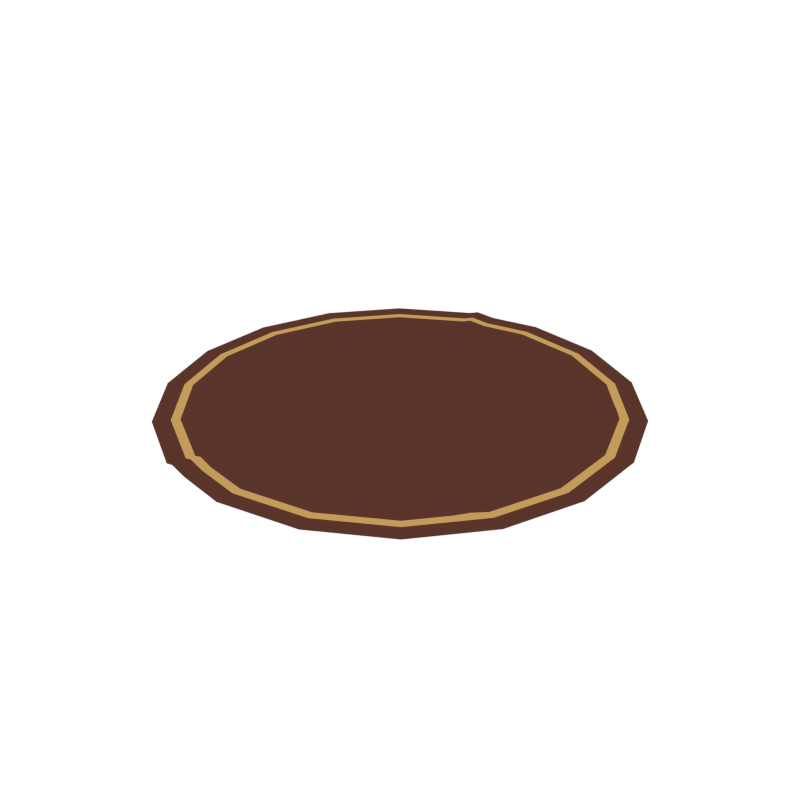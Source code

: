 # Source: Carpet_Round.blend  (saved by Blender 2.79.0; exported with 4.5.12 LTS)
import bpy
from mathutils import Matrix  # noqa: F401  (used for matrix-valued properties, if any)

bpy.ops.wm.read_factory_settings(use_empty=True)
scene = bpy.context.scene
scene.name = 'Scene'

# ---- collections
col_collection_1 = bpy.data.collections.new('Collection 1'); scene.collection.children.link(col_collection_1)

# ---- materials (node trees are filled in below, after node groups)
mat_darkred = bpy.data.materials.new('DarkRed')
mat_darkred.alpha_threshold = 0.0
mat_darkred.diffuse_color = (0.1025, 0.03488, 0.02317, 1.0)
mat_darkred.roughness = 0.5
mat_lightorange = bpy.data.materials.new('LightOrange')
mat_lightorange.alpha_threshold = 0.0
mat_lightorange.diffuse_color = (0.5488, 0.3292, 0.1052, 1.0)
mat_lightorange.roughness = 0.5

# ---- node groups
ng_auto_smooth = bpy.data.node_groups.new('Auto Smooth', 'GeometryNodeTree')
_s = ng_auto_smooth.interface.new_socket(name='Geometry', in_out='OUTPUT', socket_type='NodeSocketGeometry')
_s = ng_auto_smooth.interface.new_socket(name='Geometry', in_out='INPUT', socket_type='NodeSocketGeometry')
_s = ng_auto_smooth.interface.new_socket(name='Angle', in_out='INPUT', socket_type='NodeSocketFloat')
_s.subtype = 'ANGLE'
_s.min_value = 0.0
_s.max_value = 3.142
ng_auto_smooth.is_modifier = True
_N = ng_auto_smooth.nodes; _L = ng_auto_smooth.links
n0 = _N.new('NodeGroupOutput'); n0.name = 'Group Output'; n0.location = (480, -100)
n1 = _N.new('NodeGroupInput'); n1.name = 'Group Input'; n1.location = (-420, -300)
n2 = _N.new('NodeGroupInput'); n2.name = 'Group Input.001'; n2.location = (-60, -100)
n3 = _N.new('GeometryNodeSetShadeSmooth'); n3.name = 'Set Shade Smooth'; n3.location = (120, -100)
n3.domain = 'EDGE'
n4 = _N.new('GeometryNodeSetShadeSmooth'); n4.name = 'Set Shade Smooth.001'; n4.location = (300, -100)
n5 = _N.new('GeometryNodeInputMeshEdgeAngle'); n5.name = 'Edge Angle'; n5.location = (-420, -220)
n6 = _N.new('GeometryNodeInputEdgeSmooth'); n6.name = 'Is Edge Smooth'; n6.location = (-60, -160)
n7 = _N.new('GeometryNodeInputShadeSmooth'); n7.name = 'Is Face Smooth'; n7.location = (-240, -340)
n8 = _N.new('FunctionNodeBooleanMath'); n8.name = 'Boolean Math'; n8.location = (-60, -220)
n9 = _N.new('FunctionNodeCompare'); n9.name = 'Compare'; n9.location = (-240, -180)
n9.operation = 'LESS_EQUAL'
_L.new(n5.outputs[0], n9.inputs[0])
_L.new(n4.outputs[0], n0.inputs[0])
_L.new(n1.outputs[1], n9.inputs[1])
_L.new(n9.outputs[0], n8.inputs[0])
_L.new(n7.outputs[0], n8.inputs[1])
_L.new(n2.outputs[0], n3.inputs[0])
_L.new(n6.outputs[0], n3.inputs[1])
_L.new(n3.outputs[0], n4.inputs[0])
_L.new(n8.outputs[0], n3.inputs[2])
n0.is_active_output = True

# ---- material node trees

# ---- world
world_world = bpy.data.worlds.new('World'); scene.world = world_world
world_world.color = (1.0, 1.0, 1.0)
world_world.use_sun_shadow = False
world_world.sun_shadow_jitter_overblur = 0.0
world_world.cycles.sampling_method = 'NONE'
world_world.cycles.sample_map_resolution = 256

# ---- meshes
me_cylinder_038 = bpy.data.meshes.new('Cylinder.038')
me_cylinder_038.from_pydata([(-0.4005, 1.1, -1.339e-07), (-5.357e-07, 1.123, -1.339e-07), (-0.7528, 0.8971, -1.339e-07), (0.3842, 1.056, -1.339e-07), (-1.014, 0.5856, -1.339e-07), (0.7221, 0.8606, -1.339e-07), (-1.153, 0.2034, -1.339e-07), (0.9729, 0.5617, -1.339e-07), (-1.153, -0.2034, -1.339e-07), (1.106, 0.1951, -1.339e-07), (-1.014, -0.5856, -1.339e-07), (1.106, -0.1951, -1.339e-07), (-0.7528, -0.8971, -1.339e-07), (0.9729, -0.5617, -1.339e-07), (-0.4005, -1.1, -1.339e-07), (0.7221, -0.8606, -1.339e-07), (-2.678e-07, -1.171, -1.339e-07), (0.3842, -1.056, -1.339e-07), (0.4005, -1.1, -1.339e-07), (-2.678e-07, -1.123, -1.339e-07), (0.7528, -0.8971, -1.339e-07), (-0.3842, -1.056, -1.339e-07), (1.014, -0.5856, -1.339e-07), (-0.7221, -0.8606, -1.339e-07), (1.153, -0.2034, -1.339e-07), (-0.9729, -0.5617, -1.339e-07), (1.153, 0.2034, -1.339e-07), (-1.106, -0.1951, -1.339e-07), (1.014, 0.5856, -1.339e-07), (-1.106, 0.1951, -1.339e-07), (0.7528, 0.8971, -1.339e-07), (-0.9729, 0.5617, -1.339e-07), (-5.357e-07, 1.171, -1.339e-07), (-0.7221, 0.8606, -1.339e-07), (0.4005, 1.1, -1.339e-07), (-0.3842, 1.056, -1.339e-07), (-5.357e-07, 1.266, -1.339e-07), (-0.4329, 1.189, -1.339e-07), (-0.8135, 0.9695, -1.339e-07), (-1.096, 0.6328, -1.339e-07), (-1.246, 0.2198, -1.339e-07), (-1.246, -0.2198, -1.339e-07), (-1.096, -0.6328, -1.339e-07), (-0.8135, -0.9695, -1.339e-07), (-0.4329, -1.189, -1.339e-07), (-2.678e-07, -1.266, -1.339e-07), (0.4329, -1.189, -1.339e-07), (0.8135, -0.9695, -1.339e-07), (1.096, -0.6328, -1.339e-07), (1.246, -0.2198, -1.339e-07), (1.246, 0.2198, -1.339e-07), (1.096, 0.6328, -1.339e-07), (0.8135, 0.9695, -1.339e-07), (0.4329, 1.189, -1.339e-07), (-0.3503, 1.109, 0.01574), (-0.336, -1.064, 0.01574), (-0.3503, -1.109, 0.01574), (-0.336, 1.064, 0.01574), (-0.3786, 1.199, 0.01574), (-0.3786, -1.199, 0.01574), (-0.2431, -1.081, -1.339e-07), (-0.2534, -1.126, -1.339e-07), (-0.2738, -1.217, -1.339e-07), (-0.2534, 1.126, -1.339e-07), (-0.2431, 1.081, -1.339e-07), (-0.2738, 1.217, -1.339e-07), (0.9206, 0.624, 0.005966), (0.9206, -0.624, 0.005966), (0.9597, -0.6505, -1.339e-07), (0.9597, 0.6505, -1.339e-07), (1.037, -0.703, -1.339e-07), (1.037, 0.703, -1.339e-07), (0.869, 0.6855, -1.339e-07), (0.9059, 0.7146, -1.339e-07), (0.979, 0.7723, -1.339e-07), (0.869, -0.6855, -1.339e-07), (0.9059, -0.7146, -1.339e-07), (0.979, -0.7723, -1.339e-07)], [], [(27, 8, 10, 25), (3, 34, 32, 1), (17, 18, 20, 15), (72, 73, 30, 5), (31, 4, 6, 29), (60, 61, 16, 19), (11, 24, 26, 9), (35, 0, 2, 33), (25, 10, 12, 23), (67, 68, 22, 13), (5, 30, 34, 3), (29, 6, 8, 27), (19, 16, 18, 17), (9, 26, 28, 7), (33, 2, 4, 31), (23, 12, 14, 21), (3, 1, 19, 17, 15, 5), (13, 22, 24, 11), (57, 54, 0, 35), (4, 39, 40, 6), (24, 49, 50, 26), (61, 62, 45, 16), (16, 45, 46, 18), (6, 40, 41, 8), (26, 50, 51, 28), (8, 41, 42, 10), (73, 74, 52, 30), (54, 58, 37, 0), (18, 46, 47, 20), (0, 37, 38, 2), (68, 70, 48, 22), (10, 42, 43, 12), (30, 52, 53, 34), (12, 43, 44, 14), (34, 53, 36, 32), (2, 38, 39, 4), (22, 48, 49, 24), (64, 57, 55, 60), (35, 33, 31, 29, 27, 25, 23, 21), (57, 35, 21, 55), (63, 65, 58, 54), (14, 44, 59, 56), (64, 63, 54, 57), (21, 14, 56, 55), (1, 32, 63, 64), (32, 36, 65, 63), (1, 64, 60, 19), (56, 59, 62, 61), (55, 56, 61, 60), (75, 67, 66, 72), (67, 13, 7, 66), (13, 11, 9, 7), (76, 77, 70, 68), (28, 51, 71, 69), (75, 76, 68, 67), (7, 28, 69, 66), (15, 20, 76, 75), (20, 47, 77, 76), (15, 75, 72, 5), (69, 71, 74, 73), (66, 69, 73, 72)])
me_cylinder_038.polygons.foreach_set('use_smooth', [True] * 61)
me_cylinder_038.polygons.foreach_set('material_index', [1, 1, 1, 1, 1, 1, 1, 1, 1, 1, 1, 1, 1, 1, 1, 1, 0, 1, 1, 0, 0, 0, 0, 0, 0, 0, 0, 0, 0, 0, 0, 0, 0, 0, 0, 0, 0, 0, 0, 0, 0, 0, 1, 1, 1, 0, 0, 0, 1, 0, 0, 0, 0, 0, 1, 1, 1, 0, 0, 0, 1])
me_cylinder_038.materials.append(mat_darkred)
me_cylinder_038.materials.append(mat_lightorange)
me_cylinder_038.use_remesh_preserve_volume = False
me_cylinder_038.use_remesh_preserve_attributes = False
me_cylinder_038.use_mirror_vertex_groups = False
me_cylinder_038.update()

# ---- objects
ob_carpet_round = bpy.data.objects.new('Carpet_Round', me_cylinder_038)

# ---- transforms, parenting, visibility, modifiers, constraints
ob_carpet_round.location = (0.0, 0.0, 0.0)
ob_carpet_round.lineart.crease_threshold = 0.0
_m = ob_carpet_round.modifiers.new('Auto Smooth', 'NODES')
_m.node_group = ng_auto_smooth
_gi = [s.identifier for s in ng_auto_smooth.interface.items_tree if s.item_type == 'SOCKET' and s.in_out == 'INPUT']
_m[_gi[1]] = 0.5655  # Angle

# ---- collection membership
col_collection_1.objects.link(ob_carpet_round)

# ---- scene / render settings (as saved in the file)
scene.frame_start = 1; scene.frame_end = 250; scene.frame_set(0)
scene.render.engine = 'CYCLES'
scene.render.resolution_x = 1000
scene.render.resolution_y = 1000
scene.render.dither_intensity = 0.0
scene.cycles.samples = 200
scene.cycles.sampling_pattern = 'TABULATED_SOBOL'
scene.cycles.light_sampling_threshold = 0.0
scene.cycles.use_adaptive_sampling = False
scene.cycles.use_light_tree = False
scene.cycles.caustics_reflective = False
scene.cycles.caustics_refractive = False
scene.cycles.blur_glossy = 0.0
scene.cycles.max_bounces = 2
scene.cycles.pixel_filter_type = 'GAUSSIAN'
scene.cycles.sample_clamp_indirect = 0.0
scene.view_settings.view_transform = 'Standard'
bpy.context.view_layer.update()

# ---- added for rendering (the .blend has no active camera): camera
cam_auto = bpy.data.cameras.new('AutoCamera')
cam_auto.lens = 50.0
cam_auto.sensor_width = 36.0
cam_auto.clip_end = 1000.0
ob_auto_camera = bpy.data.objects.new('AutoCamera', cam_auto)
scene.collection.objects.link(ob_auto_camera)
ob_auto_camera.location = (3.28694, -3.94433, 2.63742)
ob_auto_camera.rotation_euler = (1.09748, -7.21219e-08, 0.694738)
scene.camera = ob_auto_camera
bpy.context.view_layer.update()
